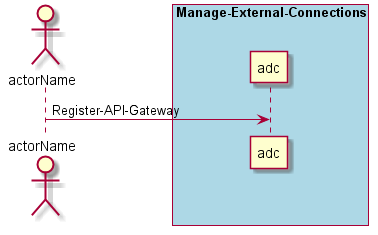

The diagram above was rendered by PlantUML. Its source (embedded in the PNG):
@startuml
Actor "actorName" as A

box "Manage-External-Connections" #lightblue
participant "adc" as S
A -> S : Register-API-Gateway
end box

@enduml